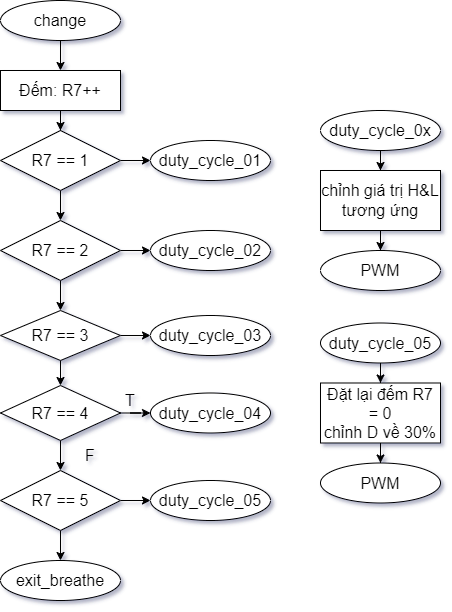

The diagram above was exported from draw.io. Its source (the exported page's mxGraphModel, read from the mxfile embedded in the PNG):
<mxGraphModel dx="979" dy="592" grid="1" gridSize="10" guides="1" tooltips="1" connect="1" arrows="1" fold="1" page="1" pageScale="1" pageWidth="827" pageHeight="1169" math="0" shadow="0">
  <root>
    <mxCell id="WIyWlLk6GJQsqaUBKTNV-0" />
    <mxCell id="WIyWlLk6GJQsqaUBKTNV-1" parent="WIyWlLk6GJQsqaUBKTNV-0" />
    <mxCell id="4jhtmU1UhP53Dzm7uPG3-31" value="" style="edgeStyle=orthogonalEdgeStyle;rounded=0;orthogonalLoop=1;jettySize=auto;html=1;fontSize=16;" edge="1" parent="WIyWlLk6GJQsqaUBKTNV-1" source="4jhtmU1UhP53Dzm7uPG3-0" target="4jhtmU1UhP53Dzm7uPG3-30">
      <mxGeometry relative="1" as="geometry" />
    </mxCell>
    <mxCell id="4jhtmU1UhP53Dzm7uPG3-0" value="change" style="rounded=1;whiteSpace=wrap;html=1;fontSize=16;glass=0;strokeWidth=1;shadow=0;shape=ellipse;perimeter=ellipsePerimeter;" vertex="1" parent="WIyWlLk6GJQsqaUBKTNV-1">
      <mxGeometry x="70" y="50" width="120" height="40" as="geometry" />
    </mxCell>
    <mxCell id="4jhtmU1UhP53Dzm7uPG3-1" value="" style="edgeStyle=orthogonalEdgeStyle;rounded=0;orthogonalLoop=1;jettySize=auto;html=1;fontSize=16;" edge="1" parent="WIyWlLk6GJQsqaUBKTNV-1" source="4jhtmU1UhP53Dzm7uPG3-2" target="4jhtmU1UhP53Dzm7uPG3-5">
      <mxGeometry relative="1" as="geometry" />
    </mxCell>
    <mxCell id="4jhtmU1UhP53Dzm7uPG3-37" value="" style="edgeStyle=orthogonalEdgeStyle;rounded=0;orthogonalLoop=1;jettySize=auto;html=1;fontSize=16;" edge="1" parent="WIyWlLk6GJQsqaUBKTNV-1" source="4jhtmU1UhP53Dzm7uPG3-2" target="4jhtmU1UhP53Dzm7uPG3-26">
      <mxGeometry relative="1" as="geometry" />
    </mxCell>
    <mxCell id="4jhtmU1UhP53Dzm7uPG3-2" value="R7 == 1" style="rounded=0;whiteSpace=wrap;html=1;shape=rhombus;perimeter=rhombusPerimeter;fontSize=16;" vertex="1" parent="WIyWlLk6GJQsqaUBKTNV-1">
      <mxGeometry x="70" y="180" width="120" height="60" as="geometry" />
    </mxCell>
    <mxCell id="4jhtmU1UhP53Dzm7uPG3-4" value="" style="edgeStyle=orthogonalEdgeStyle;rounded=0;orthogonalLoop=1;jettySize=auto;html=1;fontSize=16;" edge="1" parent="WIyWlLk6GJQsqaUBKTNV-1" source="4jhtmU1UhP53Dzm7uPG3-5" target="4jhtmU1UhP53Dzm7uPG3-7">
      <mxGeometry relative="1" as="geometry" />
    </mxCell>
    <mxCell id="4jhtmU1UhP53Dzm7uPG3-36" value="" style="edgeStyle=orthogonalEdgeStyle;rounded=0;orthogonalLoop=1;jettySize=auto;html=1;fontSize=16;" edge="1" parent="WIyWlLk6GJQsqaUBKTNV-1" source="4jhtmU1UhP53Dzm7uPG3-5" target="4jhtmU1UhP53Dzm7uPG3-25">
      <mxGeometry relative="1" as="geometry" />
    </mxCell>
    <mxCell id="4jhtmU1UhP53Dzm7uPG3-5" value="R7 == 2" style="rounded=0;whiteSpace=wrap;html=1;shape=rhombus;perimeter=rhombusPerimeter;fontSize=16;" vertex="1" parent="WIyWlLk6GJQsqaUBKTNV-1">
      <mxGeometry x="70" y="270" width="120" height="60" as="geometry" />
    </mxCell>
    <mxCell id="4jhtmU1UhP53Dzm7uPG3-6" value="" style="edgeStyle=orthogonalEdgeStyle;rounded=0;orthogonalLoop=1;jettySize=auto;html=1;fontSize=16;" edge="1" parent="WIyWlLk6GJQsqaUBKTNV-1" source="4jhtmU1UhP53Dzm7uPG3-7" target="4jhtmU1UhP53Dzm7uPG3-10">
      <mxGeometry relative="1" as="geometry" />
    </mxCell>
    <mxCell id="4jhtmU1UhP53Dzm7uPG3-35" value="" style="edgeStyle=orthogonalEdgeStyle;rounded=0;orthogonalLoop=1;jettySize=auto;html=1;fontSize=16;" edge="1" parent="WIyWlLk6GJQsqaUBKTNV-1" source="4jhtmU1UhP53Dzm7uPG3-7" target="4jhtmU1UhP53Dzm7uPG3-24">
      <mxGeometry relative="1" as="geometry" />
    </mxCell>
    <mxCell id="4jhtmU1UhP53Dzm7uPG3-7" value="R7 == 3" style="shape=rhombus;whiteSpace=wrap;html=1;fixedSize=1;perimeter=rhombusPerimeter;fontSize=16;" vertex="1" parent="WIyWlLk6GJQsqaUBKTNV-1">
      <mxGeometry x="70" y="360" width="120" height="50" as="geometry" />
    </mxCell>
    <mxCell id="4jhtmU1UhP53Dzm7uPG3-8" value="" style="edgeStyle=orthogonalEdgeStyle;rounded=0;orthogonalLoop=1;jettySize=auto;html=1;fontSize=16;" edge="1" parent="WIyWlLk6GJQsqaUBKTNV-1" source="4jhtmU1UhP53Dzm7uPG3-10" target="4jhtmU1UhP53Dzm7uPG3-13">
      <mxGeometry relative="1" as="geometry" />
    </mxCell>
    <mxCell id="4jhtmU1UhP53Dzm7uPG3-9" value="" style="edgeStyle=orthogonalEdgeStyle;rounded=0;orthogonalLoop=1;jettySize=auto;html=1;fontSize=16;" edge="1" parent="WIyWlLk6GJQsqaUBKTNV-1" source="4jhtmU1UhP53Dzm7uPG3-10" target="4jhtmU1UhP53Dzm7uPG3-12">
      <mxGeometry relative="1" as="geometry" />
    </mxCell>
    <mxCell id="4jhtmU1UhP53Dzm7uPG3-10" value="R7 == 4" style="rhombus;whiteSpace=wrap;html=1;fontSize=16;" vertex="1" parent="WIyWlLk6GJQsqaUBKTNV-1">
      <mxGeometry x="70" y="435" width="120" height="55" as="geometry" />
    </mxCell>
    <mxCell id="4jhtmU1UhP53Dzm7uPG3-23" value="" style="edgeStyle=orthogonalEdgeStyle;rounded=0;orthogonalLoop=1;jettySize=auto;html=1;fontSize=16;" edge="1" parent="WIyWlLk6GJQsqaUBKTNV-1" source="4jhtmU1UhP53Dzm7uPG3-12" target="4jhtmU1UhP53Dzm7uPG3-19">
      <mxGeometry relative="1" as="geometry" />
    </mxCell>
    <mxCell id="4jhtmU1UhP53Dzm7uPG3-34" value="" style="edgeStyle=orthogonalEdgeStyle;rounded=0;orthogonalLoop=1;jettySize=auto;html=1;fontSize=16;" edge="1" parent="WIyWlLk6GJQsqaUBKTNV-1" source="4jhtmU1UhP53Dzm7uPG3-12" target="4jhtmU1UhP53Dzm7uPG3-29">
      <mxGeometry relative="1" as="geometry" />
    </mxCell>
    <mxCell id="4jhtmU1UhP53Dzm7uPG3-12" value="R7 == 5" style="shape=rhombus;whiteSpace=wrap;html=1;fixedSize=1;perimeter=rhombusPerimeter;fontSize=16;" vertex="1" parent="WIyWlLk6GJQsqaUBKTNV-1">
      <mxGeometry x="70" y="520" width="120" height="60" as="geometry" />
    </mxCell>
    <mxCell id="4jhtmU1UhP53Dzm7uPG3-13" value="duty_cycle_04" style="rounded=1;whiteSpace=wrap;html=1;fontSize=16;glass=0;strokeWidth=1;shadow=0;shape=ellipse;perimeter=ellipsePerimeter;" vertex="1" parent="WIyWlLk6GJQsqaUBKTNV-1">
      <mxGeometry x="220" y="442.5" width="120" height="40" as="geometry" />
    </mxCell>
    <mxCell id="4jhtmU1UhP53Dzm7uPG3-14" value="T" style="text;html=1;strokeColor=none;fillColor=none;align=center;verticalAlign=middle;whiteSpace=wrap;rounded=0;fontSize=16;" vertex="1" parent="WIyWlLk6GJQsqaUBKTNV-1">
      <mxGeometry x="170" y="435" width="60" height="30" as="geometry" />
    </mxCell>
    <mxCell id="4jhtmU1UhP53Dzm7uPG3-15" value="F" style="text;html=1;strokeColor=none;fillColor=none;align=center;verticalAlign=middle;whiteSpace=wrap;rounded=0;fontSize=16;" vertex="1" parent="WIyWlLk6GJQsqaUBKTNV-1">
      <mxGeometry x="130" y="490" width="60" height="30" as="geometry" />
    </mxCell>
    <mxCell id="4jhtmU1UhP53Dzm7uPG3-19" value="exit_breathe" style="rounded=1;whiteSpace=wrap;html=1;fontSize=16;glass=0;strokeWidth=1;shadow=0;shape=ellipse;perimeter=ellipsePerimeter;" vertex="1" parent="WIyWlLk6GJQsqaUBKTNV-1">
      <mxGeometry x="70" y="610" width="120" height="40" as="geometry" />
    </mxCell>
    <mxCell id="4jhtmU1UhP53Dzm7uPG3-24" value="duty_cycle_03" style="rounded=1;whiteSpace=wrap;html=1;fontSize=16;glass=0;strokeWidth=1;shadow=0;shape=ellipse;perimeter=ellipsePerimeter;" vertex="1" parent="WIyWlLk6GJQsqaUBKTNV-1">
      <mxGeometry x="220" y="365" width="120" height="40" as="geometry" />
    </mxCell>
    <mxCell id="4jhtmU1UhP53Dzm7uPG3-25" value="duty_cycle_02" style="rounded=1;whiteSpace=wrap;html=1;fontSize=16;glass=0;strokeWidth=1;shadow=0;shape=ellipse;perimeter=ellipsePerimeter;" vertex="1" parent="WIyWlLk6GJQsqaUBKTNV-1">
      <mxGeometry x="220" y="280" width="120" height="40" as="geometry" />
    </mxCell>
    <mxCell id="4jhtmU1UhP53Dzm7uPG3-26" value="duty_cycle_01" style="rounded=1;whiteSpace=wrap;html=1;fontSize=16;glass=0;strokeWidth=1;shadow=0;shape=ellipse;perimeter=ellipsePerimeter;" vertex="1" parent="WIyWlLk6GJQsqaUBKTNV-1">
      <mxGeometry x="220" y="190" width="120" height="40" as="geometry" />
    </mxCell>
    <mxCell id="4jhtmU1UhP53Dzm7uPG3-29" value="duty_cycle_05" style="rounded=1;whiteSpace=wrap;html=1;fontSize=16;glass=0;strokeWidth=1;shadow=0;shape=ellipse;perimeter=ellipsePerimeter;" vertex="1" parent="WIyWlLk6GJQsqaUBKTNV-1">
      <mxGeometry x="220" y="530" width="120" height="40" as="geometry" />
    </mxCell>
    <mxCell id="4jhtmU1UhP53Dzm7uPG3-33" style="edgeStyle=orthogonalEdgeStyle;rounded=0;orthogonalLoop=1;jettySize=auto;html=1;entryX=0.5;entryY=0;entryDx=0;entryDy=0;fontSize=16;" edge="1" parent="WIyWlLk6GJQsqaUBKTNV-1" source="4jhtmU1UhP53Dzm7uPG3-30" target="4jhtmU1UhP53Dzm7uPG3-2">
      <mxGeometry relative="1" as="geometry" />
    </mxCell>
    <mxCell id="4jhtmU1UhP53Dzm7uPG3-30" value="Đếm: R7++" style="rounded=0;whiteSpace=wrap;html=1;fontSize=16;" vertex="1" parent="WIyWlLk6GJQsqaUBKTNV-1">
      <mxGeometry x="70" y="120" width="120" height="40" as="geometry" />
    </mxCell>
    <mxCell id="4jhtmU1UhP53Dzm7uPG3-43" value="" style="edgeStyle=orthogonalEdgeStyle;rounded=0;orthogonalLoop=1;jettySize=auto;html=1;fontSize=16;" edge="1" parent="WIyWlLk6GJQsqaUBKTNV-1" source="4jhtmU1UhP53Dzm7uPG3-39" target="4jhtmU1UhP53Dzm7uPG3-42">
      <mxGeometry relative="1" as="geometry" />
    </mxCell>
    <mxCell id="4jhtmU1UhP53Dzm7uPG3-39" value="duty_cycle_0x" style="rounded=1;whiteSpace=wrap;html=1;fontSize=16;glass=0;strokeWidth=1;shadow=0;shape=ellipse;perimeter=ellipsePerimeter;" vertex="1" parent="WIyWlLk6GJQsqaUBKTNV-1">
      <mxGeometry x="390" y="160" width="120" height="40" as="geometry" />
    </mxCell>
    <mxCell id="4jhtmU1UhP53Dzm7uPG3-41" value="PWM" style="rounded=1;whiteSpace=wrap;html=1;fontSize=16;glass=0;strokeWidth=1;shadow=0;shape=ellipse;perimeter=ellipsePerimeter;" vertex="1" parent="WIyWlLk6GJQsqaUBKTNV-1">
      <mxGeometry x="390" y="300" width="120" height="40" as="geometry" />
    </mxCell>
    <mxCell id="4jhtmU1UhP53Dzm7uPG3-44" value="" style="edgeStyle=orthogonalEdgeStyle;rounded=0;orthogonalLoop=1;jettySize=auto;html=1;fontSize=16;" edge="1" parent="WIyWlLk6GJQsqaUBKTNV-1" source="4jhtmU1UhP53Dzm7uPG3-42" target="4jhtmU1UhP53Dzm7uPG3-41">
      <mxGeometry relative="1" as="geometry" />
    </mxCell>
    <mxCell id="4jhtmU1UhP53Dzm7uPG3-42" value="chỉnh giá trị H&amp;amp;L tương ứng" style="rounded=0;whiteSpace=wrap;html=1;fontSize=16;" vertex="1" parent="WIyWlLk6GJQsqaUBKTNV-1">
      <mxGeometry x="390" y="220" width="120" height="60" as="geometry" />
    </mxCell>
    <mxCell id="4jhtmU1UhP53Dzm7uPG3-45" value="" style="edgeStyle=orthogonalEdgeStyle;rounded=0;orthogonalLoop=1;jettySize=auto;html=1;fontSize=16;" edge="1" source="4jhtmU1UhP53Dzm7uPG3-46" target="4jhtmU1UhP53Dzm7uPG3-49" parent="WIyWlLk6GJQsqaUBKTNV-1">
      <mxGeometry relative="1" as="geometry" />
    </mxCell>
    <mxCell id="4jhtmU1UhP53Dzm7uPG3-46" value="duty_cycle_05" style="rounded=1;whiteSpace=wrap;html=1;fontSize=16;glass=0;strokeWidth=1;shadow=0;shape=ellipse;perimeter=ellipsePerimeter;" vertex="1" parent="WIyWlLk6GJQsqaUBKTNV-1">
      <mxGeometry x="390" y="372.5" width="120" height="40" as="geometry" />
    </mxCell>
    <mxCell id="4jhtmU1UhP53Dzm7uPG3-47" value="PWM" style="rounded=1;whiteSpace=wrap;html=1;fontSize=16;glass=0;strokeWidth=1;shadow=0;shape=ellipse;perimeter=ellipsePerimeter;" vertex="1" parent="WIyWlLk6GJQsqaUBKTNV-1">
      <mxGeometry x="390" y="512.5" width="120" height="40" as="geometry" />
    </mxCell>
    <mxCell id="4jhtmU1UhP53Dzm7uPG3-48" value="" style="edgeStyle=orthogonalEdgeStyle;rounded=0;orthogonalLoop=1;jettySize=auto;html=1;fontSize=16;" edge="1" source="4jhtmU1UhP53Dzm7uPG3-49" target="4jhtmU1UhP53Dzm7uPG3-47" parent="WIyWlLk6GJQsqaUBKTNV-1">
      <mxGeometry relative="1" as="geometry" />
    </mxCell>
    <mxCell id="4jhtmU1UhP53Dzm7uPG3-49" value="Đặt lại đếm R7 = 0&lt;br style=&quot;font-size: 16px;&quot;&gt;chỉnh D về 30%" style="rounded=0;whiteSpace=wrap;html=1;fontSize=16;" vertex="1" parent="WIyWlLk6GJQsqaUBKTNV-1">
      <mxGeometry x="390" y="432.5" width="120" height="60" as="geometry" />
    </mxCell>
  </root>
</mxGraphModel>